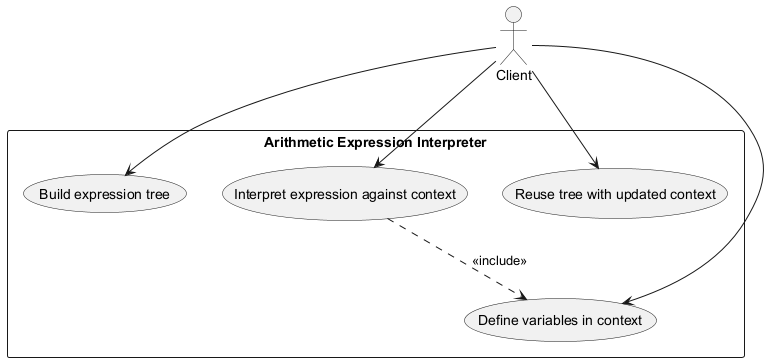

The diagram above was rendered by PlantUML. Its source (embedded in the PNG):
@startuml
actor Client
rectangle "Arithmetic Expression Interpreter" {
  (Build expression tree) as uc1
  (Interpret expression against context) as uc2
  (Define variables in context) as uc3
  (Reuse tree with updated context) as uc4
}
Client --> uc1
Client --> uc2
Client --> uc3
Client --> uc4
uc2 ..> uc3 : <<include>>
@enduml